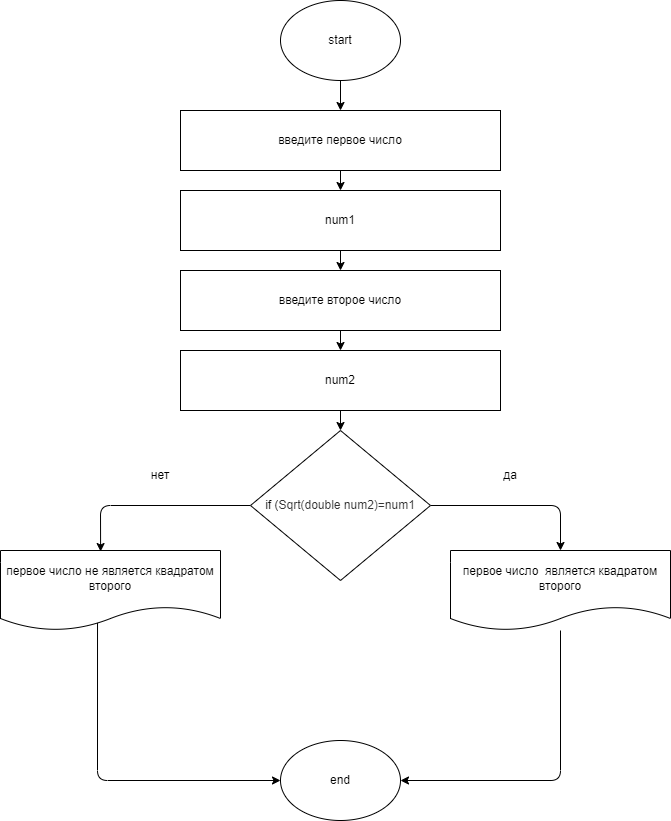

The diagram above was exported from draw.io. Its source (the exported page's mxGraphModel, read from the mxfile embedded in the PNG):
<mxGraphModel dx="310" dy="417" grid="1" gridSize="10" guides="1" tooltips="1" connect="1" arrows="1" fold="1" page="1" pageScale="1" pageWidth="827" pageHeight="1169" math="0" shadow="0">
  <root>
    <mxCell id="0" />
    <mxCell id="1" parent="0" />
    <mxCell id="2" style="edgeStyle=none;html=1;" edge="1" parent="1" source="3" target="5">
      <mxGeometry relative="1" as="geometry" />
    </mxCell>
    <mxCell id="3" value="start" style="ellipse;whiteSpace=wrap;html=1;" vertex="1" parent="1">
      <mxGeometry x="320" y="10" width="120" height="80" as="geometry" />
    </mxCell>
    <mxCell id="4" style="edgeStyle=none;html=1;" edge="1" parent="1" source="5" target="7">
      <mxGeometry relative="1" as="geometry" />
    </mxCell>
    <mxCell id="5" value="введите первое число" style="rounded=0;whiteSpace=wrap;html=1;" vertex="1" parent="1">
      <mxGeometry x="220" y="120" width="320" height="60" as="geometry" />
    </mxCell>
    <mxCell id="20" style="edgeStyle=none;html=1;fontSize=12;" edge="1" parent="1" source="7" target="12">
      <mxGeometry relative="1" as="geometry" />
    </mxCell>
    <mxCell id="7" value="num1" style="rounded=0;whiteSpace=wrap;html=1;" vertex="1" parent="1">
      <mxGeometry x="220" y="200" width="320" height="60" as="geometry" />
    </mxCell>
    <mxCell id="8" style="edgeStyle=none;html=1;exitX=0.441;exitY=0.9;exitDx=0;exitDy=0;exitPerimeter=0;" edge="1" parent="1" source="9" target="10">
      <mxGeometry relative="1" as="geometry">
        <Array as="points">
          <mxPoint x="137" y="790" />
        </Array>
      </mxGeometry>
    </mxCell>
    <mxCell id="9" value="первое число не является квадратом второго" style="shape=document;whiteSpace=wrap;html=1;boundedLbl=1;" vertex="1" parent="1">
      <mxGeometry x="40" y="560" width="220" height="80" as="geometry" />
    </mxCell>
    <mxCell id="10" value="end" style="ellipse;whiteSpace=wrap;html=1;" vertex="1" parent="1">
      <mxGeometry x="320" y="750" width="120" height="80" as="geometry" />
    </mxCell>
    <mxCell id="11" style="edgeStyle=none;html=1;" edge="1" parent="1" source="12" target="13">
      <mxGeometry relative="1" as="geometry" />
    </mxCell>
    <mxCell id="12" value="введите второе число" style="rounded=0;whiteSpace=wrap;html=1;" vertex="1" parent="1">
      <mxGeometry x="220" y="280" width="320" height="60" as="geometry" />
    </mxCell>
    <mxCell id="21" style="edgeStyle=none;html=1;fontSize=12;" edge="1" parent="1" source="13" target="15">
      <mxGeometry relative="1" as="geometry" />
    </mxCell>
    <mxCell id="13" value="num2" style="rounded=0;whiteSpace=wrap;html=1;" vertex="1" parent="1">
      <mxGeometry x="220" y="360" width="320" height="60" as="geometry" />
    </mxCell>
    <mxCell id="16" style="edgeStyle=none;html=1;fontSize=12;entryX=0.5;entryY=0;entryDx=0;entryDy=0;" edge="1" parent="1" source="15" target="17">
      <mxGeometry relative="1" as="geometry">
        <mxPoint x="610" y="515" as="targetPoint" />
        <Array as="points">
          <mxPoint x="600" y="515" />
        </Array>
      </mxGeometry>
    </mxCell>
    <mxCell id="18" style="edgeStyle=none;html=1;entryX=0.455;entryY=0.013;entryDx=0;entryDy=0;entryPerimeter=0;fontSize=12;" edge="1" parent="1" source="15" target="9">
      <mxGeometry relative="1" as="geometry">
        <Array as="points">
          <mxPoint x="140" y="515" />
        </Array>
      </mxGeometry>
    </mxCell>
    <mxCell id="15" value="&lt;font style=&quot;font-size: 12px&quot;&gt;if (&lt;span style=&quot;color: rgb(51 , 51 , 51) ; font-family: &amp;#34;ys text&amp;#34; , &amp;#34;arial&amp;#34; , &amp;#34;helvetica&amp;#34; , &amp;#34;arial unicode ms&amp;#34; , sans-serif ; background-color: rgb(255 , 255 , 255)&quot;&gt;&lt;font&gt;Sqrt(double num2)=num1&lt;/font&gt;&lt;/span&gt;&lt;/font&gt;" style="rhombus;whiteSpace=wrap;html=1;" vertex="1" parent="1">
      <mxGeometry x="290" y="440" width="180" height="150" as="geometry" />
    </mxCell>
    <mxCell id="19" style="edgeStyle=none;html=1;entryX=1;entryY=0.5;entryDx=0;entryDy=0;fontSize=12;" edge="1" parent="1" source="17" target="10">
      <mxGeometry relative="1" as="geometry">
        <Array as="points">
          <mxPoint x="600" y="790" />
        </Array>
      </mxGeometry>
    </mxCell>
    <mxCell id="17" value="первое число&amp;nbsp; является квадратом второго" style="shape=document;whiteSpace=wrap;html=1;boundedLbl=1;" vertex="1" parent="1">
      <mxGeometry x="490" y="560" width="220" height="80" as="geometry" />
    </mxCell>
    <mxCell id="23" value="нет" style="text;html=1;strokeColor=none;fillColor=none;align=center;verticalAlign=middle;whiteSpace=wrap;rounded=0;fontSize=12;" vertex="1" parent="1">
      <mxGeometry x="170" y="470" width="60" height="30" as="geometry" />
    </mxCell>
    <mxCell id="24" value="да" style="text;html=1;strokeColor=none;fillColor=none;align=center;verticalAlign=middle;whiteSpace=wrap;rounded=0;fontSize=12;" vertex="1" parent="1">
      <mxGeometry x="520" y="470" width="60" height="30" as="geometry" />
    </mxCell>
  </root>
</mxGraphModel>